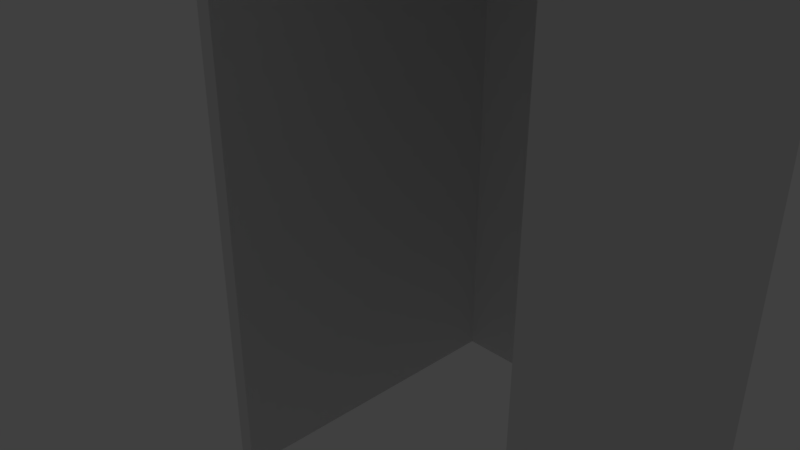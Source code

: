 # Source: kitchen.blend  (saved by Blender 2.79.0; exported with 4.5.12 LTS)
import bpy
from mathutils import Matrix  # noqa: F401  (used for matrix-valued properties, if any)

bpy.ops.wm.read_factory_settings(use_empty=True)
scene = bpy.context.scene
scene.name = 'Scene'

# ---- collections
col_collection_1 = bpy.data.collections.new('Collection 1'); scene.collection.children.link(col_collection_1)

# ---- world
world_world = bpy.data.worlds.new('World'); scene.world = world_world
world_world.color = (0.05088, 0.05088, 0.05088)
world_world.use_sun_shadow = False
world_world.sun_shadow_jitter_overblur = 0.0
world_world.cycles.sampling_method = 'MANUAL'

# ---- cameras
cam_camera = bpy.data.cameras.new('Camera')
cam_camera.clip_end = 100.0
cam_camera.lens = 35.0
cam_camera.sensor_width = 32.0
cam_camera.sensor_height = 18.0
cam_camera.ortho_scale = 7.314
cam_camera.dof.focus_distance = 0.0
cam_camera.dof.aperture_fstop = 128.0

# ---- lights
light_lamp = bpy.data.lights.new('Lamp', 'POINT')
light_lamp.transmission_factor = 0.0
light_lamp.cutoff_distance = 30.0
light_lamp.energy = 100.0
light_lamp.shadow_buffer_clip_start = 1.001
light_lamp.shadow_soft_size = 0.1
light_lamp.shadow_maximum_resolution = 0.006
light_lamp.use_absolute_resolution = True

# ---- meshes
me_cube_004 = bpy.data.meshes.new('Cube.004')
me_cube_004.from_pydata([(-1.0, -1.0, -1.0), (-1.0, -1.0, 1.0), (-1.0, 1.0, -1.0), (-1.0, 1.0, 1.0), (1.0, -1.0, -1.0), (1.0, -1.0, 1.0), (1.0, 1.0, -1.0), (1.0, 1.0, 1.0)], [], [(0, 1, 3, 2), (2, 3, 7, 6), (6, 7, 5, 4), (4, 5, 1, 0), (2, 6, 4, 0), (7, 3, 1, 5)])
me_cube_004.use_remesh_preserve_volume = False
me_cube_004.use_remesh_preserve_attributes = False
me_cube_004.use_mirror_vertex_groups = False
me_cube_004.update()
me_cube_005 = bpy.data.meshes.new('Cube.005')
me_cube_005.from_pydata([(-1.0, -1.0, -1.0), (-1.0, -1.0, 1.0), (-1.0, 1.0, -1.0), (-1.0, 1.0, 1.0), (1.0, -1.0, -1.0), (1.0, -1.0, 1.0), (1.0, 1.0, -1.0), (1.0, 1.0, 1.0)], [], [(0, 1, 3, 2), (2, 3, 7, 6), (6, 7, 5, 4), (4, 5, 1, 0), (2, 6, 4, 0), (7, 3, 1, 5)])
me_cube_005.use_remesh_preserve_volume = False
me_cube_005.use_remesh_preserve_attributes = False
me_cube_005.use_mirror_vertex_groups = False
me_cube_005.update()
me_cube_006 = bpy.data.meshes.new('Cube.006')
me_cube_006.from_pydata([(-1.0, -1.0, -1.0), (-1.0, -1.0, 1.0), (-1.0, 1.0, -1.0), (-1.0, 1.0, 1.0), (1.0, -1.0, -1.0), (1.0, -1.0, 1.0), (1.0, 1.0, -1.0), (1.0, 1.0, 1.0)], [], [(0, 1, 3, 2), (2, 3, 7, 6), (6, 7, 5, 4), (4, 5, 1, 0), (2, 6, 4, 0), (7, 3, 1, 5)])
me_cube_006.use_remesh_preserve_volume = False
me_cube_006.use_remesh_preserve_attributes = False
me_cube_006.use_mirror_vertex_groups = False
me_cube_006.update()
me_cube_007 = bpy.data.meshes.new('Cube.007')
me_cube_007.from_pydata([(-1.0, -1.0, -1.0), (-1.0, -1.0, 1.0), (-1.0, 1.0, -1.0), (-1.0, 1.0, 1.0), (1.0, -1.0, -1.0), (1.0, -1.0, 1.0), (1.0, 1.0, -1.0), (1.0, 1.0, 1.0)], [], [(0, 1, 3, 2), (2, 3, 7, 6), (6, 7, 5, 4), (4, 5, 1, 0), (2, 6, 4, 0), (7, 3, 1, 5)])
me_cube_007.use_remesh_preserve_volume = False
me_cube_007.use_remesh_preserve_attributes = False
me_cube_007.use_mirror_vertex_groups = False
me_cube_007.update()
me_cube_008 = bpy.data.meshes.new('Cube.008')
me_cube_008.from_pydata([(-1.0, -1.0, -1.0), (-1.0, -1.0, 1.0), (-1.0, 1.0, -1.0), (-1.0, 1.0, 1.0), (1.0, -1.0, -1.0), (1.0, -1.0, 1.0), (1.0, 1.0, -1.0), (1.0, 1.0, 1.0)], [], [(0, 1, 3, 2), (2, 3, 7, 6), (6, 7, 5, 4), (4, 5, 1, 0), (2, 6, 4, 0), (7, 3, 1, 5)])
me_cube_008.use_remesh_preserve_volume = False
me_cube_008.use_remesh_preserve_attributes = False
me_cube_008.use_mirror_vertex_groups = False
me_cube_008.update()

# ---- objects
ob_cube_002 = bpy.data.objects.new('Cube.002', me_cube_004)
ob_lamp = bpy.data.objects.new('Lamp', light_lamp)
ob_camera = bpy.data.objects.new('Camera', cam_camera)
ob_cube_003 = bpy.data.objects.new('Cube.003', me_cube_005)
ob_cube_004 = bpy.data.objects.new('Cube.004', me_cube_006)
ob_cube_005 = bpy.data.objects.new('Cube.005', me_cube_007)
ob_cube_006 = bpy.data.objects.new('Cube.006', me_cube_008)

# ---- transforms, parenting, visibility, modifiers, constraints
ob_cube_002.location = (2.067, 2.067, 4.0)
ob_cube_002.rotation_euler = (0.0, 0.0, 1.571)
ob_cube_002.scale = (0.1034, 2.067, 6.201)
ob_cube_002.lineart.crease_threshold = 0.0
ob_lamp.location = (4.076, 1.005, 5.904)
ob_lamp.rotation_euler = (0.6503, 0.05522, 1.866)
ob_lamp.lock_rotations_4d = False
ob_lamp.empty_display_type = 'ARROWS'
ob_lamp.color = (0.0, 0.0, 0.0, 0.0)
ob_lamp.lineart.crease_threshold = 0.0
ob_camera.location = (7.481, -6.508, 5.344)
ob_camera.rotation_euler = (1.109, 0.0, 0.8149)
ob_camera.lock_rotations_4d = False
ob_camera.empty_display_type = 'ARROWS'
ob_camera.color = (0.0, 0.0, 0.0, 0.0)
ob_camera.display_type = 'WIRE'
ob_camera.lineart.crease_threshold = 0.0
ob_cube_003.location = (4.134, 0.0, 4.0)
ob_cube_003.scale = (0.1034, 2.067, 6.201)
ob_cube_003.lineart.crease_threshold = 0.0
ob_cube_004.location = (2.133, 0.01541, 5.339)
ob_cube_004.rotation_euler = (0.0, 1.571, 0.0)
ob_cube_004.scale = (0.1034, 2.067, 2.067)
ob_cube_004.lineart.crease_threshold = 0.0
ob_cube_005.location = (0.0, 0.0, 4.0)
ob_cube_005.scale = (0.1034, 2.067, 6.201)
ob_cube_005.lineart.crease_threshold = 0.0
ob_cube_006.location = (2.067, 0.0, 10.2)
ob_cube_006.rotation_euler = (0.0, 1.571, 0.0)
ob_cube_006.scale = (0.1034, 2.067, 2.067)
ob_cube_006.lineart.crease_threshold = 0.0

# ---- collection membership
col_collection_1.objects.link(ob_cube_002)
col_collection_1.objects.link(ob_lamp)
col_collection_1.objects.link(ob_camera)
col_collection_1.objects.link(ob_cube_003)
col_collection_1.objects.link(ob_cube_004)
col_collection_1.objects.link(ob_cube_005)
col_collection_1.objects.link(ob_cube_006)

# ---- scene / render settings (as saved in the file)
scene.camera = ob_camera
scene.frame_start = 1; scene.frame_end = 250; scene.frame_set(1)
scene.render.engine = 'BLENDER_EEVEE_NEXT'
scene.render.resolution_percentage = 50
scene.render.dither_intensity = 0.0
scene.cycles.use_denoising = False
scene.cycles.samples = 128
scene.cycles.sampling_pattern = 'TABULATED_SOBOL'
scene.cycles.use_adaptive_sampling = False
scene.cycles.use_light_tree = False
scene.cycles.blur_glossy = 0.0
scene.cycles.sample_clamp_indirect = 0.0
scene.view_settings.view_transform = 'Standard'
bpy.context.view_layer.update()
